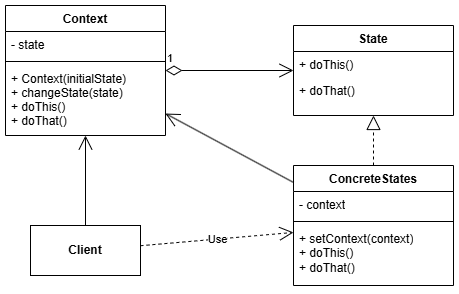

The diagram above was exported from draw.io. Its source (the exported page's mxGraphModel, read from the mxfile embedded in the PNG):
<mxGraphModel dx="1399" dy="822" grid="1" gridSize="10" guides="1" tooltips="1" connect="1" arrows="1" fold="1" page="1" pageScale="1" pageWidth="827" pageHeight="1169" math="0" shadow="0">
  <root>
    <mxCell id="WIyWlLk6GJQsqaUBKTNV-0" />
    <mxCell id="WIyWlLk6GJQsqaUBKTNV-1" parent="WIyWlLk6GJQsqaUBKTNV-0" />
    <mxCell id="zkfFHV4jXpPFQw0GAbJ--0" value="Context" style="swimlane;fontStyle=1;align=center;verticalAlign=top;childLayout=stackLayout;horizontal=1;startSize=26;horizontalStack=0;resizeParent=1;resizeLast=0;collapsible=1;marginBottom=0;rounded=0;shadow=0;strokeWidth=1;" parent="WIyWlLk6GJQsqaUBKTNV-1" vertex="1">
      <mxGeometry x="170" y="270" width="160" height="130" as="geometry">
        <mxRectangle x="230" y="140" width="160" height="26" as="alternateBounds" />
      </mxGeometry>
    </mxCell>
    <mxCell id="zkfFHV4jXpPFQw0GAbJ--1" value="- state" style="text;align=left;verticalAlign=top;spacingLeft=4;spacingRight=4;overflow=hidden;rotatable=0;points=[[0,0.5],[1,0.5]];portConstraint=eastwest;" parent="zkfFHV4jXpPFQw0GAbJ--0" vertex="1">
      <mxGeometry y="26" width="160" height="26" as="geometry" />
    </mxCell>
    <mxCell id="zkfFHV4jXpPFQw0GAbJ--4" value="" style="line;html=1;strokeWidth=1;align=left;verticalAlign=middle;spacingTop=-1;spacingLeft=3;spacingRight=3;rotatable=0;labelPosition=right;points=[];portConstraint=eastwest;" parent="zkfFHV4jXpPFQw0GAbJ--0" vertex="1">
      <mxGeometry y="52" width="160" height="8" as="geometry" />
    </mxCell>
    <mxCell id="zkfFHV4jXpPFQw0GAbJ--5" value="+ Context(initialState)&#10;+ changeState(state)&#10;+ doThis()&#10;+ doThat()&#10;" style="text;align=left;verticalAlign=top;spacingLeft=4;spacingRight=4;overflow=hidden;rotatable=0;points=[[0,0.5],[1,0.5]];portConstraint=eastwest;" parent="zkfFHV4jXpPFQw0GAbJ--0" vertex="1">
      <mxGeometry y="60" width="160" height="70" as="geometry" />
    </mxCell>
    <mxCell id="zkfFHV4jXpPFQw0GAbJ--17" value="State" style="swimlane;fontStyle=1;align=center;verticalAlign=top;childLayout=stackLayout;horizontal=1;startSize=26;horizontalStack=0;resizeParent=1;resizeLast=0;collapsible=1;marginBottom=0;rounded=0;shadow=0;strokeWidth=1;" parent="WIyWlLk6GJQsqaUBKTNV-1" vertex="1">
      <mxGeometry x="458" y="290" width="160" height="90" as="geometry">
        <mxRectangle x="508" y="60" width="160" height="26" as="alternateBounds" />
      </mxGeometry>
    </mxCell>
    <mxCell id="zkfFHV4jXpPFQw0GAbJ--18" value="+ doThis()" style="text;align=left;verticalAlign=top;spacingLeft=4;spacingRight=4;overflow=hidden;rotatable=0;points=[[0,0.5],[1,0.5]];portConstraint=eastwest;" parent="zkfFHV4jXpPFQw0GAbJ--17" vertex="1">
      <mxGeometry y="26" width="160" height="26" as="geometry" />
    </mxCell>
    <mxCell id="zkfFHV4jXpPFQw0GAbJ--19" value="+ doThat()" style="text;align=left;verticalAlign=top;spacingLeft=4;spacingRight=4;overflow=hidden;rotatable=0;points=[[0,0.5],[1,0.5]];portConstraint=eastwest;rounded=0;shadow=0;html=0;" parent="zkfFHV4jXpPFQw0GAbJ--17" vertex="1">
      <mxGeometry y="52" width="160" height="26" as="geometry" />
    </mxCell>
    <mxCell id="J0BmIq5jIzbkNkPnm8ZU-0" value="1" style="endArrow=open;html=1;endSize=12;startArrow=diamondThin;startSize=14;startFill=0;edgeStyle=orthogonalEdgeStyle;align=left;verticalAlign=bottom;rounded=0;" parent="WIyWlLk6GJQsqaUBKTNV-1" source="zkfFHV4jXpPFQw0GAbJ--0" target="zkfFHV4jXpPFQw0GAbJ--17" edge="1">
      <mxGeometry x="-1" y="3" relative="1" as="geometry">
        <mxPoint x="270" y="470" as="sourcePoint" />
        <mxPoint x="430" y="470" as="targetPoint" />
      </mxGeometry>
    </mxCell>
    <mxCell id="J0BmIq5jIzbkNkPnm8ZU-6" value="ConcreteStates" style="swimlane;fontStyle=1;align=center;verticalAlign=top;childLayout=stackLayout;horizontal=1;startSize=26;horizontalStack=0;resizeParent=1;resizeParentMax=0;resizeLast=0;collapsible=1;marginBottom=0;whiteSpace=wrap;html=1;" parent="WIyWlLk6GJQsqaUBKTNV-1" vertex="1">
      <mxGeometry x="458" y="430" width="160" height="120" as="geometry" />
    </mxCell>
    <mxCell id="J0BmIq5jIzbkNkPnm8ZU-7" value="- context" style="text;strokeColor=none;fillColor=none;align=left;verticalAlign=top;spacingLeft=4;spacingRight=4;overflow=hidden;rotatable=0;points=[[0,0.5],[1,0.5]];portConstraint=eastwest;whiteSpace=wrap;html=1;" parent="J0BmIq5jIzbkNkPnm8ZU-6" vertex="1">
      <mxGeometry y="26" width="160" height="26" as="geometry" />
    </mxCell>
    <mxCell id="J0BmIq5jIzbkNkPnm8ZU-8" value="" style="line;strokeWidth=1;fillColor=none;align=left;verticalAlign=middle;spacingTop=-1;spacingLeft=3;spacingRight=3;rotatable=0;labelPosition=right;points=[];portConstraint=eastwest;strokeColor=inherit;" parent="J0BmIq5jIzbkNkPnm8ZU-6" vertex="1">
      <mxGeometry y="52" width="160" height="8" as="geometry" />
    </mxCell>
    <mxCell id="J0BmIq5jIzbkNkPnm8ZU-9" value="+ setContext(context)&lt;br&gt;+ doThis()&lt;br&gt;+ doThat()" style="text;strokeColor=none;fillColor=none;align=left;verticalAlign=top;spacingLeft=4;spacingRight=4;overflow=hidden;rotatable=0;points=[[0,0.5],[1,0.5]];portConstraint=eastwest;whiteSpace=wrap;html=1;" parent="J0BmIq5jIzbkNkPnm8ZU-6" vertex="1">
      <mxGeometry y="60" width="160" height="60" as="geometry" />
    </mxCell>
    <mxCell id="J0BmIq5jIzbkNkPnm8ZU-10" value="&lt;b&gt;Client&lt;/b&gt;" style="html=1;whiteSpace=wrap;" parent="WIyWlLk6GJQsqaUBKTNV-1" vertex="1">
      <mxGeometry x="195" y="490" width="110" height="50" as="geometry" />
    </mxCell>
    <mxCell id="J0BmIq5jIzbkNkPnm8ZU-12" value="" style="endArrow=open;endFill=1;endSize=12;html=1;rounded=0;" parent="WIyWlLk6GJQsqaUBKTNV-1" source="J0BmIq5jIzbkNkPnm8ZU-10" target="zkfFHV4jXpPFQw0GAbJ--0" edge="1">
      <mxGeometry width="160" relative="1" as="geometry">
        <mxPoint x="180" y="450" as="sourcePoint" />
        <mxPoint x="340" y="450" as="targetPoint" />
      </mxGeometry>
    </mxCell>
    <mxCell id="J0BmIq5jIzbkNkPnm8ZU-13" value="Use" style="endArrow=open;endSize=12;dashed=1;html=1;rounded=0;" parent="WIyWlLk6GJQsqaUBKTNV-1" source="J0BmIq5jIzbkNkPnm8ZU-10" target="J0BmIq5jIzbkNkPnm8ZU-6" edge="1">
      <mxGeometry width="160" relative="1" as="geometry">
        <mxPoint x="290" y="450" as="sourcePoint" />
        <mxPoint x="450" y="450" as="targetPoint" />
      </mxGeometry>
    </mxCell>
    <mxCell id="J0BmIq5jIzbkNkPnm8ZU-14" value="" style="endArrow=open;endFill=1;endSize=12;html=1;rounded=0;" parent="WIyWlLk6GJQsqaUBKTNV-1" source="J0BmIq5jIzbkNkPnm8ZU-6" target="zkfFHV4jXpPFQw0GAbJ--0" edge="1">
      <mxGeometry width="160" relative="1" as="geometry">
        <mxPoint x="340" y="540" as="sourcePoint" />
        <mxPoint x="340" y="450" as="targetPoint" />
      </mxGeometry>
    </mxCell>
    <mxCell id="Wgm5vn-IYkqEpvJqR_mi-1" value="" style="endArrow=block;dashed=1;endFill=0;endSize=12;html=1;rounded=0;" parent="WIyWlLk6GJQsqaUBKTNV-1" source="J0BmIq5jIzbkNkPnm8ZU-6" target="zkfFHV4jXpPFQw0GAbJ--17" edge="1">
      <mxGeometry width="160" relative="1" as="geometry">
        <mxPoint x="310" y="430" as="sourcePoint" />
        <mxPoint x="470" y="430" as="targetPoint" />
      </mxGeometry>
    </mxCell>
  </root>
</mxGraphModel>